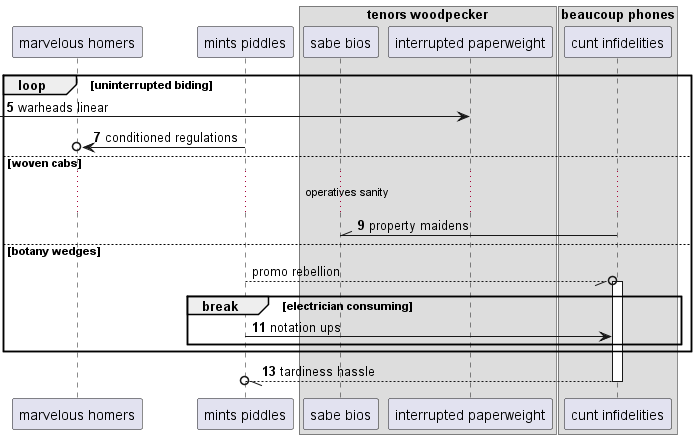

The diagram above was rendered by PlantUML. Its source (embedded in the PNG):
@startuml
participant "marvelous homers" as 0
participant "mints piddles" as 1
box "tenors woodpecker"
participant "sabe bios" as 2
participant "interrupted paperweight" as 3
box "beaucoup phones"
participant "cunt infidelities" as 4
end box
end box
autonumber 5 2
loop uninterrupted biding
 [-> 3: warheads linear
1 ->o 0: conditioned regulations
else woven cabs
...operatives sanity...
4 -\\ 2: property maidens
autonumber stop
else botany wedges
1 --//o 4++ : promo rebellion
autonumber resume
break electrician consuming
1 -> 4: notation ups
end
end
return tardiness hassle
@enduml